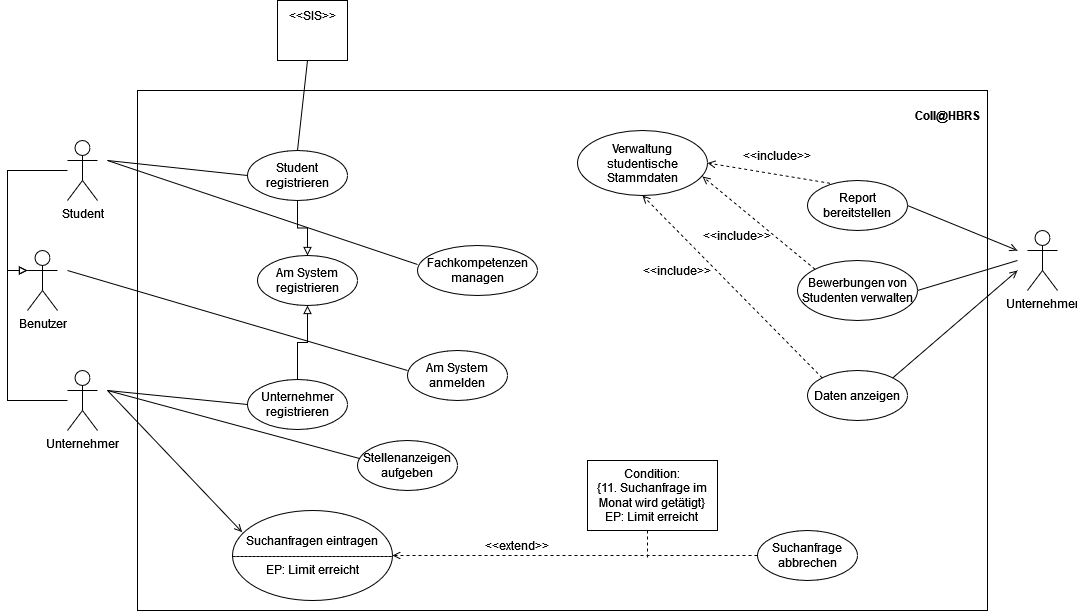

The diagram above was exported from draw.io. Its source (the exported page's mxGraphModel, read from the mxfile embedded in the PNG):
<mxGraphModel dx="1038" dy="536" grid="1" gridSize="10" guides="1" tooltips="1" connect="1" arrows="1" fold="1" page="1" pageScale="1" pageWidth="1169" pageHeight="827" math="0" shadow="0">
  <root>
    <mxCell id="0" />
    <mxCell id="1" parent="0" />
    <mxCell id="PUbyfX3nrhgDfAoOCRQb-3" value="" style="rounded=0;whiteSpace=wrap;html=1;fillColor=none;movable=0;resizable=0;rotatable=0;deletable=0;editable=0;connectable=0;" parent="1" vertex="1">
      <mxGeometry x="150" y="100" width="850" height="520" as="geometry" />
    </mxCell>
    <mxCell id="PUbyfX3nrhgDfAoOCRQb-6" style="edgeStyle=orthogonalEdgeStyle;rounded=0;orthogonalLoop=1;jettySize=auto;html=1;entryX=0;entryY=0.3333333333333333;entryDx=0;entryDy=0;entryPerimeter=0;endArrow=block;endFill=0;" parent="1" target="PUbyfX3nrhgDfAoOCRQb-5" edge="1">
      <mxGeometry relative="1" as="geometry">
        <mxPoint x="80" y="180" as="sourcePoint" />
      </mxGeometry>
    </mxCell>
    <mxCell id="PUbyfX3nrhgDfAoOCRQb-1" value="Student" style="shape=umlActor;verticalLabelPosition=bottom;verticalAlign=top;html=1;" parent="1" vertex="1">
      <mxGeometry x="80" y="150" width="30" height="60" as="geometry" />
    </mxCell>
    <mxCell id="PUbyfX3nrhgDfAoOCRQb-9" style="edgeStyle=orthogonalEdgeStyle;rounded=0;orthogonalLoop=1;jettySize=auto;html=1;entryX=0;entryY=0.3333333333333333;entryDx=0;entryDy=0;entryPerimeter=0;endArrow=block;endFill=0;" parent="1" source="PUbyfX3nrhgDfAoOCRQb-2" target="PUbyfX3nrhgDfAoOCRQb-5" edge="1">
      <mxGeometry relative="1" as="geometry" />
    </mxCell>
    <mxCell id="PUbyfX3nrhgDfAoOCRQb-2" value="Unternehmer" style="shape=umlActor;verticalLabelPosition=bottom;verticalAlign=top;html=1;" parent="1" vertex="1">
      <mxGeometry x="80" y="380" width="30" height="60" as="geometry" />
    </mxCell>
    <mxCell id="PUbyfX3nrhgDfAoOCRQb-4" value="Coll@HBRS" style="text;html=1;strokeColor=none;fillColor=none;align=center;verticalAlign=middle;whiteSpace=wrap;rounded=0;fontStyle=1" parent="1" vertex="1">
      <mxGeometry x="930" y="110" width="60" height="30" as="geometry" />
    </mxCell>
    <mxCell id="PUbyfX3nrhgDfAoOCRQb-5" value="Benutzer" style="shape=umlActor;verticalLabelPosition=bottom;verticalAlign=top;html=1;fillColor=none;" parent="1" vertex="1">
      <mxGeometry x="40" y="260" width="30" height="60" as="geometry" />
    </mxCell>
    <mxCell id="PUbyfX3nrhgDfAoOCRQb-13" value="Am System registrieren" style="ellipse;whiteSpace=wrap;html=1;fillColor=none;" parent="1" vertex="1">
      <mxGeometry x="270" y="265" width="100" height="50" as="geometry" />
    </mxCell>
    <mxCell id="PUbyfX3nrhgDfAoOCRQb-21" style="edgeStyle=orthogonalEdgeStyle;rounded=0;orthogonalLoop=1;jettySize=auto;html=1;entryX=0.5;entryY=0;entryDx=0;entryDy=0;endArrow=block;endFill=0;" parent="1" source="PUbyfX3nrhgDfAoOCRQb-17" target="PUbyfX3nrhgDfAoOCRQb-13" edge="1">
      <mxGeometry relative="1" as="geometry" />
    </mxCell>
    <mxCell id="PUbyfX3nrhgDfAoOCRQb-17" value="Student registrieren" style="ellipse;whiteSpace=wrap;html=1;fillColor=none;" parent="1" vertex="1">
      <mxGeometry x="260" y="160" width="100" height="50" as="geometry" />
    </mxCell>
    <mxCell id="PUbyfX3nrhgDfAoOCRQb-20" style="edgeStyle=orthogonalEdgeStyle;rounded=0;orthogonalLoop=1;jettySize=auto;html=1;entryX=0.5;entryY=1;entryDx=0;entryDy=0;endArrow=block;endFill=0;" parent="1" source="PUbyfX3nrhgDfAoOCRQb-19" target="PUbyfX3nrhgDfAoOCRQb-13" edge="1">
      <mxGeometry relative="1" as="geometry" />
    </mxCell>
    <mxCell id="PUbyfX3nrhgDfAoOCRQb-19" value="Unternehmer registrieren" style="ellipse;whiteSpace=wrap;html=1;fillColor=none;" parent="1" vertex="1">
      <mxGeometry x="260" y="389" width="100" height="50" as="geometry" />
    </mxCell>
    <mxCell id="PUbyfX3nrhgDfAoOCRQb-22" value="" style="endArrow=none;html=1;rounded=0;entryX=0;entryY=0.5;entryDx=0;entryDy=0;" parent="1" edge="1">
      <mxGeometry width="50" height="50" relative="1" as="geometry">
        <mxPoint x="120" y="400" as="sourcePoint" />
        <mxPoint x="260" y="414" as="targetPoint" />
      </mxGeometry>
    </mxCell>
    <mxCell id="PUbyfX3nrhgDfAoOCRQb-23" value="" style="endArrow=none;html=1;rounded=0;entryX=0;entryY=0.5;entryDx=0;entryDy=0;" parent="1" edge="1">
      <mxGeometry width="50" height="50" relative="1" as="geometry">
        <mxPoint x="120" y="170" as="sourcePoint" />
        <mxPoint x="260" y="185" as="targetPoint" />
      </mxGeometry>
    </mxCell>
    <mxCell id="PUbyfX3nrhgDfAoOCRQb-24" value="&lt;div&gt;&amp;lt;&amp;lt;SIS&amp;gt;&amp;gt;&lt;/div&gt;&lt;div&gt;&lt;br&gt;&lt;/div&gt;&lt;div&gt;&lt;br&gt;&lt;/div&gt;" style="rounded=0;whiteSpace=wrap;html=1;fillColor=none;" parent="1" vertex="1">
      <mxGeometry x="290" y="10" width="70" height="60" as="geometry" />
    </mxCell>
    <mxCell id="PUbyfX3nrhgDfAoOCRQb-25" value="" style="endArrow=none;html=1;rounded=0;entryX=0.5;entryY=0;entryDx=0;entryDy=0;" parent="1" target="PUbyfX3nrhgDfAoOCRQb-17" edge="1">
      <mxGeometry width="50" height="50" relative="1" as="geometry">
        <mxPoint x="320" y="70" as="sourcePoint" />
        <mxPoint x="460" y="85" as="targetPoint" />
      </mxGeometry>
    </mxCell>
    <mxCell id="PUbyfX3nrhgDfAoOCRQb-28" value="" style="endArrow=none;html=1;rounded=0;" parent="1" edge="1">
      <mxGeometry width="50" height="50" relative="1" as="geometry">
        <mxPoint x="80" y="280" as="sourcePoint" />
        <mxPoint x="420" y="380" as="targetPoint" />
      </mxGeometry>
    </mxCell>
    <mxCell id="PUbyfX3nrhgDfAoOCRQb-29" value="Am System anmelden" style="ellipse;whiteSpace=wrap;html=1;fillColor=none;" parent="1" vertex="1">
      <mxGeometry x="420" y="360" width="100" height="50" as="geometry" />
    </mxCell>
    <mxCell id="PUbyfX3nrhgDfAoOCRQb-30" value="" style="endArrow=none;html=1;rounded=0;entryX=0;entryY=0.38;entryDx=0;entryDy=0;entryPerimeter=0;" parent="1" target="PUbyfX3nrhgDfAoOCRQb-31" edge="1">
      <mxGeometry width="50" height="50" relative="1" as="geometry">
        <mxPoint x="120" y="170" as="sourcePoint" />
        <mxPoint x="440" y="280" as="targetPoint" />
      </mxGeometry>
    </mxCell>
    <mxCell id="PUbyfX3nrhgDfAoOCRQb-31" value="Fachkompetenzen managen" style="ellipse;whiteSpace=wrap;html=1;fillColor=none;" parent="1" vertex="1">
      <mxGeometry x="430" y="255" width="120" height="50" as="geometry" />
    </mxCell>
    <mxCell id="PUbyfX3nrhgDfAoOCRQb-32" value="" style="endArrow=none;html=1;rounded=0;entryX=0.02;entryY=0.36;entryDx=0;entryDy=0;entryPerimeter=0;" parent="1" target="PUbyfX3nrhgDfAoOCRQb-34" edge="1">
      <mxGeometry width="50" height="50" relative="1" as="geometry">
        <mxPoint x="120" y="400" as="sourcePoint" />
        <mxPoint x="280" y="510" as="targetPoint" />
      </mxGeometry>
    </mxCell>
    <mxCell id="PUbyfX3nrhgDfAoOCRQb-34" value="Stellenanzeigen aufgeben" style="ellipse;whiteSpace=wrap;html=1;fillColor=none;" parent="1" vertex="1">
      <mxGeometry x="370" y="450" width="100" height="50" as="geometry" />
    </mxCell>
    <mxCell id="PUbyfX3nrhgDfAoOCRQb-35" value="" style="endArrow=open;html=1;rounded=0;endFill=0;entryX=0.06;entryY=0.24;entryDx=0;entryDy=0;entryPerimeter=0;" parent="1" target="PUbyfX3nrhgDfAoOCRQb-36" edge="1">
      <mxGeometry width="50" height="50" relative="1" as="geometry">
        <mxPoint x="120" y="400" as="sourcePoint" />
        <mxPoint x="230" y="540" as="targetPoint" />
      </mxGeometry>
    </mxCell>
    <mxCell id="PUbyfX3nrhgDfAoOCRQb-36" value="&lt;div&gt;Suchanfragen eintragen&lt;/div&gt;&lt;div&gt;----------------------------------------&lt;/div&gt;EP: Limit erreicht" style="ellipse;whiteSpace=wrap;html=1;fillColor=none;" parent="1" vertex="1">
      <mxGeometry x="245" y="520" width="160" height="90" as="geometry" />
    </mxCell>
    <mxCell id="PUbyfX3nrhgDfAoOCRQb-38" style="edgeStyle=orthogonalEdgeStyle;rounded=0;orthogonalLoop=1;jettySize=auto;html=1;entryX=1;entryY=0.5;entryDx=0;entryDy=0;endArrow=open;endFill=0;dashed=1;" parent="1" source="PUbyfX3nrhgDfAoOCRQb-37" target="PUbyfX3nrhgDfAoOCRQb-36" edge="1">
      <mxGeometry relative="1" as="geometry">
        <mxPoint x="540" y="575" as="targetPoint" />
        <Array as="points">
          <mxPoint x="470" y="565" />
          <mxPoint x="470" y="565" />
        </Array>
      </mxGeometry>
    </mxCell>
    <mxCell id="PUbyfX3nrhgDfAoOCRQb-37" value="Suchanfrage abbrechen" style="ellipse;whiteSpace=wrap;html=1;fillColor=none;" parent="1" vertex="1">
      <mxGeometry x="770" y="540" width="100" height="50" as="geometry" />
    </mxCell>
    <mxCell id="PUbyfX3nrhgDfAoOCRQb-39" value="&lt;div&gt;Condition:&lt;/div&gt;&lt;div&gt;{11. Suchanfrage im Monat wird getätigt}&lt;/div&gt;&lt;div&gt;EP: Limit erreicht&lt;br&gt;&lt;/div&gt;" style="rounded=0;whiteSpace=wrap;html=1;fillColor=none;" parent="1" vertex="1">
      <mxGeometry x="600" y="470" width="130" height="70" as="geometry" />
    </mxCell>
    <mxCell id="PUbyfX3nrhgDfAoOCRQb-42" style="edgeStyle=orthogonalEdgeStyle;rounded=0;orthogonalLoop=1;jettySize=auto;html=1;endArrow=none;endFill=0;dashed=1;" parent="1" edge="1">
      <mxGeometry relative="1" as="geometry">
        <mxPoint x="660" y="540" as="sourcePoint" />
        <mxPoint x="660" y="570" as="targetPoint" />
      </mxGeometry>
    </mxCell>
    <mxCell id="PUbyfX3nrhgDfAoOCRQb-43" value="Report bereitstellen" style="ellipse;whiteSpace=wrap;html=1;fillColor=none;" parent="1" vertex="1">
      <mxGeometry x="820" y="190" width="100" height="50" as="geometry" />
    </mxCell>
    <mxCell id="PUbyfX3nrhgDfAoOCRQb-44" value="Unternehmer" style="shape=umlActor;verticalLabelPosition=bottom;verticalAlign=top;html=1;" parent="1" vertex="1">
      <mxGeometry x="1040" y="240" width="30" height="60" as="geometry" />
    </mxCell>
    <mxCell id="PUbyfX3nrhgDfAoOCRQb-46" value="" style="endArrow=open;html=1;rounded=0;entryX=0;entryY=0.5;entryDx=0;entryDy=0;exitX=1;exitY=0.5;exitDx=0;exitDy=0;endFill=0;" parent="1" source="PUbyfX3nrhgDfAoOCRQb-43" edge="1">
      <mxGeometry width="50" height="50" relative="1" as="geometry">
        <mxPoint x="890" y="245" as="sourcePoint" />
        <mxPoint x="1030" y="260" as="targetPoint" />
      </mxGeometry>
    </mxCell>
    <mxCell id="PUbyfX3nrhgDfAoOCRQb-47" value="Bewerbungen von Studenten verwalten" style="ellipse;whiteSpace=wrap;html=1;fillColor=none;" parent="1" vertex="1">
      <mxGeometry x="810" y="270" width="120" height="60" as="geometry" />
    </mxCell>
    <mxCell id="PUbyfX3nrhgDfAoOCRQb-48" value="" style="endArrow=none;html=1;rounded=0;entryX=0;entryY=0.5;entryDx=0;entryDy=0;exitX=1;exitY=0.5;exitDx=0;exitDy=0;" parent="1" source="PUbyfX3nrhgDfAoOCRQb-47" edge="1">
      <mxGeometry width="50" height="50" relative="1" as="geometry">
        <mxPoint x="890" y="255" as="sourcePoint" />
        <mxPoint x="1030" y="270" as="targetPoint" />
      </mxGeometry>
    </mxCell>
    <mxCell id="PUbyfX3nrhgDfAoOCRQb-49" value="Daten anzeigen" style="ellipse;whiteSpace=wrap;html=1;fillColor=none;" parent="1" vertex="1">
      <mxGeometry x="820" y="380" width="100" height="50" as="geometry" />
    </mxCell>
    <mxCell id="PUbyfX3nrhgDfAoOCRQb-50" value="" style="endArrow=open;html=1;rounded=0;exitX=1;exitY=0;exitDx=0;exitDy=0;endFill=0;" parent="1" source="PUbyfX3nrhgDfAoOCRQb-49" edge="1">
      <mxGeometry width="50" height="50" relative="1" as="geometry">
        <mxPoint x="940" y="310" as="sourcePoint" />
        <mxPoint x="1030" y="280" as="targetPoint" />
      </mxGeometry>
    </mxCell>
    <mxCell id="PUbyfX3nrhgDfAoOCRQb-55" value="Verwaltung studentische Stammdaten" style="ellipse;whiteSpace=wrap;html=1;fillColor=none;" parent="1" vertex="1">
      <mxGeometry x="590" y="140" width="130" height="65" as="geometry" />
    </mxCell>
    <mxCell id="PUbyfX3nrhgDfAoOCRQb-56" value="&amp;lt;&amp;lt;extend&amp;gt;&amp;gt;" style="text;html=1;strokeColor=none;fillColor=none;align=center;verticalAlign=middle;whiteSpace=wrap;rounded=0;" parent="1" vertex="1">
      <mxGeometry x="500" y="540" width="60" height="30" as="geometry" />
    </mxCell>
    <mxCell id="PUbyfX3nrhgDfAoOCRQb-58" value="" style="endArrow=open;html=1;dashed=1;curved=1;entryX=0.5;entryY=1;entryDx=0;entryDy=0;exitX=0;exitY=0;exitDx=0;exitDy=0;endFill=0;" parent="1" source="PUbyfX3nrhgDfAoOCRQb-49" target="PUbyfX3nrhgDfAoOCRQb-55" edge="1">
      <mxGeometry width="50" height="50" relative="1" as="geometry">
        <mxPoint x="620" y="350" as="sourcePoint" />
        <mxPoint x="670" y="300" as="targetPoint" />
      </mxGeometry>
    </mxCell>
    <mxCell id="PUbyfX3nrhgDfAoOCRQb-60" value="&amp;lt;&amp;lt;include&amp;gt;&amp;gt;" style="text;html=1;strokeColor=none;fillColor=none;align=center;verticalAlign=middle;whiteSpace=wrap;rounded=0;" parent="1" vertex="1">
      <mxGeometry x="660" y="265" width="60" height="30" as="geometry" />
    </mxCell>
    <mxCell id="PUbyfX3nrhgDfAoOCRQb-61" value="" style="endArrow=open;html=1;dashed=1;curved=1;exitX=0;exitY=0;exitDx=0;exitDy=0;endFill=0;entryX=0.962;entryY=0.708;entryDx=0;entryDy=0;entryPerimeter=0;" parent="1" source="PUbyfX3nrhgDfAoOCRQb-47" target="PUbyfX3nrhgDfAoOCRQb-55" edge="1">
      <mxGeometry width="50" height="50" relative="1" as="geometry">
        <mxPoint x="884.6446609406726" y="330.0023304703363" as="sourcePoint" />
        <mxPoint x="730" y="190" as="targetPoint" />
      </mxGeometry>
    </mxCell>
    <mxCell id="PUbyfX3nrhgDfAoOCRQb-62" value="&amp;lt;&amp;lt;include&amp;gt;&amp;gt;" style="text;html=1;strokeColor=none;fillColor=none;align=center;verticalAlign=middle;whiteSpace=wrap;rounded=0;" parent="1" vertex="1">
      <mxGeometry x="720" y="230" width="60" height="30" as="geometry" />
    </mxCell>
    <mxCell id="PUbyfX3nrhgDfAoOCRQb-63" value="" style="endArrow=open;html=1;dashed=1;curved=1;exitX=0;exitY=0;exitDx=0;exitDy=0;endFill=0;entryX=1;entryY=0.5;entryDx=0;entryDy=0;" parent="1" target="PUbyfX3nrhgDfAoOCRQb-55" edge="1">
      <mxGeometry width="50" height="50" relative="1" as="geometry">
        <mxPoint x="842.5135931288073" y="192.76679656440365" as="sourcePoint" />
        <mxPoint x="730" y="99.99999999999999" as="targetPoint" />
      </mxGeometry>
    </mxCell>
    <mxCell id="PUbyfX3nrhgDfAoOCRQb-64" value="&amp;lt;&amp;lt;include&amp;gt;&amp;gt;" style="text;html=1;strokeColor=none;fillColor=none;align=center;verticalAlign=middle;whiteSpace=wrap;rounded=0;" parent="1" vertex="1">
      <mxGeometry x="760" y="150" width="60" height="30" as="geometry" />
    </mxCell>
  </root>
</mxGraphModel>